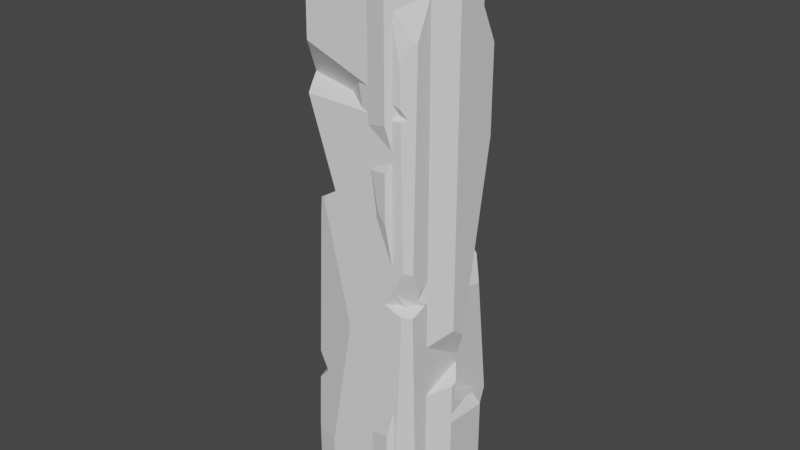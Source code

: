 # Source: PillarRocksMedium.blend  (saved by Blender 3.3.6; exported with 4.5.12 LTS)
import bpy
from mathutils import Matrix  # noqa: F401  (used for matrix-valued properties, if any)

bpy.ops.wm.read_factory_settings(use_empty=True)
scene = bpy.context.scene
scene.name = 'Scene'

# ---- collections
col_collection = bpy.data.collections.new('Collection'); scene.collection.children.link(col_collection)

# ---- world
world_world = bpy.data.worlds.new('World'); scene.world = world_world
world_world.use_nodes = True; world_world.node_tree.nodes.clear()
_N = world_world.node_tree.nodes; _L = world_world.node_tree.links
n0 = _N.new('ShaderNodeOutputWorld'); n0.name = 'World Output'; n0.location = (300, 300)
n1 = _N.new('ShaderNodeBackground'); n1.name = 'Background'; n1.location = (10, 300)
n1.inputs[0].default_value = (0.05088, 0.05088, 0.05088, 1.0)
_L.new(n1.outputs[0], n0.inputs[0])
n0.is_active_output = True
world_world.color = (0.05088, 0.05088, 0.05088)
world_world.use_sun_shadow = False
world_world.sun_shadow_jitter_overblur = 0.0

# ---- meshes
me_cube_001 = bpy.data.meshes.new('Cube.001')
me_cube_001.from_pydata([(0.8648, 1.0, 0.3244), (-0.8878, -0.5871, 5.365), (-0.7931, -0.771, 5.274), (0.5287, 0.689, 2.926), (0.712, 0.8006, 3.453), (0.5287, 0.7455, 2.975), (0.482, 0.7315, 2.853), (0.4969, 0.736, 2.892), (0.5519, 0.635, 2.773), (0.2844, 0.8735, 2.789), (0.8697, -0.634, 2.574), (0.277, -0.5415, 7.47), (-0.7014, -0.9273, 5.901), (-0.6797, -0.9267, 7.286), (-0.1886, -0.9123, 7.369), (-0.7038, -0.9274, 5.197), (-0.2933, -0.9154, 3.923), (0.5228, -0.8915, 2.49), (0.9006, 0.7592, -0.2043), (0.9037, 0.5419, 3.677), (0.8977, 0.9586, 0.3388), (0.9011, 0.7192, 2.257), (0.9207, -0.6413, 2.687), (0.9194, -0.5528, 2.487), (0.9192, -0.5406, 2.459), (0.8031, 1.0, 0.9321), (0.8031, 1.0, 0.081), (0.7398, 0.9872, -0.2043), (0.5767, 0.954, 3.534), (0.6626, 0.9715, 2.547), (0.5319, 0.945, 2.739), (0.3977, 0.9177, 3.107), (-0.4447, 0.7467, 2.844), (0.4103, 0.9203, 2.762), (-0.9639, -0.611, -0.2043), (-0.8437, 0.6658, -0.2043), (-0.9608, -0.5785, 1.055), (-0.962, -0.5908, 0.5817), (-0.9503, -0.4671, 5.375), (-0.9457, -0.4181, 7.275), (-0.8437, 0.6658, 5.357), (-0.873, 0.3541, 5.426), (-0.9202, -0.1475, 0.7976), (-0.857, 0.5241, 3.847), (-0.7918, 0.6185, 3.528), (-0.8577, 0.5163, 3.493), (-0.8437, 0.6658, 0.06419), (-0.8437, 0.6658, 4.16), (-0.7563, 0.6835, 4.081), (-0.701, 0.6947, 0.1598), (-0.8648, 0.4415, 0.09273), (-0.8566, 0.5284, 4.04), (-0.7916, 0.6763, 6.2), (-0.8469, 0.6311, 6.163), (-0.8729, 0.3554, 7.336), (0.699, -0.8864, -0.2043), (0.9218, -0.721, -0.2043), (0.9229, -0.7952, 2.373), (0.8047, -0.8833, 2.387), (-0.8788, -0.7737, -0.2043), (-0.4626, -0.9203, -0.2043), (-0.9074, -0.681, 1.048), (-0.9557, -0.5241, 3.164), (-0.8974, -0.7133, 0.6114), (-0.8364, -0.5396, 3.565), (-0.9537, -0.5033, 3.49), (-0.5111, -0.9217, 3.788), (-0.6782, -0.775, 0.8458), (-0.09571, -0.9096, 1.913), (0.9064, 0.354, 5.183), (0.9037, 0.5403, 3.689), (0.5302, 0.9446, 4.069), (0.9095, 0.1371, 4.018), (0.4353, 0.9253, 4.268), (0.4911, 0.9152, 4.693), (0.4708, 0.9325, 4.613), (0.4958, 0.8914, 4.841), (-0.3072, 0.7746, 5.426), (-0.2525, 0.7228, 5.449), (-0.3346, 0.7691, 5.713), (0.1763, 0.2496, 7.503), (0.05088, 0.2335, 7.482), (-0.243, 0.7877, 4.753), (0.4626, 0.9309, 4.637), (-0.1596, 0.4263, 7.459), (-0.6415, 0.5662, 7.388), (-0.4638, 0.7429, 7.067), (-0.5343, 0.7286, 7.11), (0.554, 0.7213, 5.654), (0.9087, 0.1942, 6.463), (0.2597, 0.2713, 7.468), (0.9125, -0.07044, 7.197), (0.7737, -0.8842, 5.862), (0.7849, -0.8839, 5.316), (0.8517, -0.8181, 5.177), (0.7883, -0.8838, 5.149), (0.9228, -0.7892, 3.023), (0.8313, -0.8825, 3.058), (0.8716, -0.7776, 6.156), (0.5969, -0.8894, 6.648), (0.5031, -0.6671, 7.376), (0.3496, -0.8966, 7.292), (0.9149, -0.2387, 7.197), (0.9219, -0.7264, 6.132), (0.9006, 0.7592, -1.317), (0.7398, 0.9872, -1.317), (-0.9639, -0.611, -1.317), (-0.8437, 0.6658, -1.317), (0.699, -0.8864, -1.317), (0.9218, -0.721, -1.317), (-0.8788, -0.7737, -1.317), (-0.4626, -0.9203, -1.317)], [], [(25, 0, 26), (60, 59, 110, 111), (61, 62, 36), (63, 37, 34, 59), (1, 12, 13, 39, 38, 2), (92, 98, 99), (89, 69, 74, 76, 88), (70, 19, 4, 28, 71), (21, 20, 0, 25, 29), (27, 26, 0, 20, 18), (11, 14, 101, 100), (93, 12, 1, 94), (1, 2, 15, 95, 94), (15, 2, 38, 43, 44, 16), (64, 66, 16, 44, 45, 65), (78, 77, 40, 41), (53, 52, 79, 78, 41), (3, 5, 4, 19, 22, 10, 6, 7), (8, 6, 10, 23, 21, 29, 30), (5, 3, 32, 31), (9, 33, 32, 3, 7), (33, 9, 8, 30), (4, 5, 31, 28), (7, 6, 8, 9), (10, 22, 96, 97, 17, 24, 23), (57, 24, 17, 58), (85, 54, 39, 13, 14, 11, 80, 81, 84), (102, 91, 90, 80, 11, 100), (37, 63, 67, 42), (36, 42, 67, 61), (68, 60, 55, 58, 17, 97, 95, 15, 16, 66), (101, 14, 13, 12, 93, 92, 99), (57, 56, 18, 20, 21, 23, 24), (96, 22, 19, 70, 72, 69, 89, 91, 102, 103), (79, 52, 87, 86), (83, 75, 73, 71, 28, 31, 32, 33, 30, 29, 25, 26, 27, 35, 46, 49, 48, 47, 40, 77, 82), (50, 46, 35, 34, 37, 42, 36, 62, 65, 45), (39, 54, 53, 41, 40, 47, 51, 43, 38), (45, 44, 43, 51, 48, 49, 50), (46, 50, 49), (47, 48, 51), (53, 54, 85, 87, 52), (57, 58, 55, 56), (66, 64, 68), (63, 59, 60, 68, 64, 65, 62, 61, 67), (70, 71, 73, 72), (74, 69, 72, 73, 75), (74, 75, 83, 76), (78, 79, 86, 84, 81, 82, 77), (83, 82, 81, 80, 90, 88, 76), (86, 87, 85, 84), (90, 91, 89, 88), (98, 92, 93, 94, 95, 97, 96, 103), (103, 102, 100, 101, 99, 98), (106, 107, 105, 104, 109, 108, 111, 110), (56, 55, 108, 109), (27, 18, 104, 105), (59, 34, 106, 110), (18, 56, 109, 104), (35, 27, 105, 107), (55, 60, 111, 108), (34, 35, 107, 106)])
_uv = me_cube_001.uv_layers.new(name='UVMap')
_uv.uv.foreach_set('vector', [0.4414, 0.08904, 0.437, 0.04138, 0.4419, 0.02232, 0.1888, 0.0008297, 0.1564, 0.0, 0.1564, 0.0, 0.1888, 0.0008297, 0.7392, 0.492, 0.752, 0.3261, 0.7478, 0.4913, 0.7365, 0.5262, 0.7468, 0.5284, 0.7452, 0.5899, 0.7316, 0.5901, 0.7464, 0.1539, 0.7178, 0.1123, 0.7176, 0.003804, 0.7603, 0.004174, 0.7565, 0.1529, 0.731, 0.1612, 0.2854, 0.4755, 0.2933, 0.4979, 0.2715, 0.537, 0.6481, 0.521, 0.6607, 0.4218, 0.7112, 0.3812, 0.7093, 0.3927, 0.695, 0.4561, 0.6754, 0.306, 0.6755, 0.3051, 0.6988, 0.2865, 0.7129, 0.2919, 0.7129, 0.3331, 0.6895, 0.1949, 0.7083, 0.04625, 0.7121, 0.04493, 0.713, 0.09165, 0.713, 0.2159, 0.7136, 0.002603, 0.7133, 0.02542, 0.7121, 0.04493, 0.7083, 0.04625, 0.6932, 0.003516, 0.6237, 0.6245, 0.5854, 0.6492, 0.5975, 0.6086, 0.6185, 0.6036, 0.2864, 0.4327, 0.1697, 0.4784, 0.1558, 0.4347, 0.2917, 0.4215, 0.7131, 0.7136, 0.6992, 0.703, 0.6874, 0.6933, 0.7071, 0.581, 0.7131, 0.5775, 0.7178, 0.1674, 0.731, 0.1612, 0.7565, 0.1529, 0.832, 0.2735, 0.8385, 0.2987, 0.7136, 0.2685, 0.6756, 0.7525, 0.6883, 0.7222, 0.7021, 0.7214, 0.7021, 0.8381, 0.6959, 0.8309, 0.669, 0.7559, 0.5116, 0.7928, 0.5066, 0.7918, 0.4941, 0.7532, 0.5116, 0.7372, 0.6247, 0.779, 0.6199, 0.7819, 0.5834, 0.7437, 0.5776, 0.723, 0.6297, 0.7214, 0.6938, 0.2435, 0.6981, 0.2474, 0.6988, 0.2865, 0.6755, 0.3051, 0.5853, 0.2252, 0.5868, 0.216, 0.6979, 0.2375, 0.6979, 0.2407, 0.6893, 0.2316, 0.6979, 0.2375, 0.5868, 0.216, 0.5921, 0.2098, 0.6895, 0.1949, 0.713, 0.2159, 0.7133, 0.2296, 0.4733, 0.7374, 0.4777, 0.7372, 0.4777, 0.8136, 0.4604, 0.7485, 0.4443, 0.7922, 0.4398, 0.802, 0.4604, 0.7372, 0.455, 0.8087, 0.452, 0.8068, 0.4398, 0.802, 0.4443, 0.7922, 0.4604, 0.8142, 0.437, 0.8115, 0.6988, 0.2865, 0.6981, 0.2474, 0.7136, 0.2569, 0.7129, 0.2919, 0.6979, 0.2407, 0.6979, 0.2375, 0.6893, 0.2316, 0.7123, 0.231, 0.2936, 0.2169, 0.2976, 0.2258, 0.2974, 0.2529, 0.2901, 0.256, 0.2659, 0.2116, 0.2976, 0.2075, 0.2976, 0.2097, 0.5273, 0.7496, 0.544, 0.7372, 0.544, 0.7787, 0.5284, 0.7612, 0.6874, 0.7097, 0.6664, 0.7214, 0.6062, 0.7111, 0.5736, 0.6827, 0.5854, 0.6492, 0.6237, 0.6245, 0.6814, 0.6472, 0.6774, 0.6555, 0.6874, 0.6738, 0.6583, 0.5775, 0.6709, 0.5807, 0.6846, 0.6407, 0.6814, 0.6472, 0.6237, 0.6245, 0.6185, 0.6036, 0.7468, 0.5284, 0.7365, 0.5262, 0.729, 0.5085, 0.7806, 0.5118, 0.7478, 0.4913, 0.7806, 0.5118, 0.729, 0.5085, 0.7392, 0.492, 0.2174, 0.1665, 0.1888, 0.0008297, 0.2799, 0.0008483, 0.288, 0.2036, 0.2659, 0.2116, 0.2901, 0.256, 0.2866, 0.4197, 0.1696, 0.4234, 0.2018, 0.3237, 0.1848, 0.3132, 0.2521, 0.5873, 0.2099, 0.5933, 0.1714, 0.5868, 0.1697, 0.4784, 0.2864, 0.4327, 0.2854, 0.4755, 0.2715, 0.537, 0.5736, 0.2004, 0.58, 0.0, 0.6932, 0.003516, 0.7083, 0.04625, 0.6895, 0.1949, 0.5921, 0.2098, 0.593, 0.2077, 0.5738, 0.251, 0.5853, 0.2252, 0.6755, 0.3051, 0.6754, 0.306, 0.6444, 0.3306, 0.6607, 0.4218, 0.6481, 0.521, 0.6276, 0.5775, 0.6147, 0.5771, 0.5777, 0.493, 0.5834, 0.7437, 0.6199, 0.7819, 0.5994, 0.8532, 0.5938, 0.8498, 0.4664, 0.3797, 0.4658, 0.3778, 0.4688, 0.3508, 0.4614, 0.3351, 0.458, 0.2932, 0.4725, 0.2598, 0.5399, 0.2397, 0.4717, 0.2328, 0.462, 0.2309, 0.4517, 0.2157, 0.4414, 0.08904, 0.4419, 0.02232, 0.4471, 0.0, 0.5736, 0.001036, 0.5734, 0.02208, 0.562, 0.02949, 0.5641, 0.3369, 0.571, 0.3432, 0.5703, 0.437, 0.5274, 0.4421, 0.5227, 0.3893, 0.8255, 0.5675, 0.8426, 0.57, 0.8426, 0.591, 0.7452, 0.5899, 0.7468, 0.5284, 0.7806, 0.5118, 0.7478, 0.4913, 0.752, 0.3261, 0.7536, 0.3006, 0.8314, 0.3012, 0.7603, 0.004174, 0.8193, 0.0, 0.8402, 0.0921, 0.8191, 0.1497, 0.8429, 0.1553, 0.8428, 0.2491, 0.8323, 0.2584, 0.832, 0.2735, 0.7565, 0.1529, 0.8314, 0.3012, 0.8385, 0.2987, 0.832, 0.2735, 0.8323, 0.2584, 0.8431, 0.2556, 0.8431, 0.5629, 0.8255, 0.5675, 0.7071, 0.7298, 0.7131, 0.7136, 0.7131, 0.7372, 0.571, 0.3432, 0.5641, 0.3369, 0.5736, 0.3339, 0.6247, 0.779, 0.6297, 0.8712, 0.6095, 0.8751, 0.5994, 0.8532, 0.6199, 0.7819, 0.2975, 0.202, 0.288, 0.2036, 0.2799, 0.0008483, 0.2976, 2.801e-05, 0.4346, 0.7621, 0.4006, 0.7463, 0.4346, 0.6138, 0.155, 0.06349, 0.1564, 0.0, 0.1888, 0.0008297, 0.2174, 0.1665, 0.16, 0.2937, 0.1509, 0.2876, 0.1507, 0.2622, 0.1543, 0.09744, 0.1721, 0.08219, 0.6754, 0.306, 0.7129, 0.3331, 0.7131, 0.3476, 0.6444, 0.3306, 0.7112, 0.3812, 0.6607, 0.4218, 0.6444, 0.3306, 0.7131, 0.3476, 0.7129, 0.3748, 0.4644, 0.3841, 0.4658, 0.3778, 0.4664, 0.3797, 0.4642, 0.3957, 0.6619, 0.8869, 0.6527, 0.8685, 0.6297, 0.767, 0.6516, 0.7287, 0.669, 0.7214, 0.669, 0.9405, 0.6576, 0.89, 0.4664, 0.3797, 0.5227, 0.3893, 0.5043, 0.6036, 0.4943, 0.6052, 0.4877, 0.6024, 0.461, 0.4596, 0.4642, 0.3957, 0.5938, 0.8498, 0.5994, 0.8532, 0.6095, 0.8751, 0.5736, 0.8809, 0.4877, 0.6024, 0.4408, 0.5812, 0.4387, 0.5234, 0.461, 0.4596, 0.2933, 0.4979, 0.2854, 0.4755, 0.2864, 0.4327, 0.2917, 0.4215, 0.2866, 0.4197, 0.2901, 0.256, 0.2974, 0.2529, 0.2973, 0.4957, 0.2973, 0.4957, 0.2976, 0.5766, 0.2646, 0.5927, 0.2521, 0.5873, 0.2715, 0.537, 0.2933, 0.4979, 0.0, 0.7261, 0.01086, 0.6261, 0.1354, 0.6027, 0.1477, 0.6208, 0.1477, 0.7369, 0.1301, 0.7496, 0.03895, 0.7509, 0.006484, 0.739, 0.2976, 2.801e-05, 0.2799, 0.0008483, 0.2799, 0.0008483, 0.2976, 2.801e-05, 0.7136, 0.002603, 0.6932, 0.003516, 0.6932, 0.003516, 0.7136, 0.002603, 0.7316, 0.5901, 0.7452, 0.5899, 0.7452, 0.5899, 0.7316, 0.5901, 0.6932, 0.003516, 0.58, 0.0, 0.58, 0.0, 0.6932, 0.003516, 0.5736, 0.001036, 0.4471, 0.0, 0.4471, 0.0, 0.5736, 0.001036, 0.2799, 0.0008483, 0.1888, 0.0008297, 0.1888, 0.0008297, 0.2799, 0.0008483, 0.7452, 0.5899, 0.8426, 0.591, 0.8426, 0.591, 0.7452, 0.5899])
me_cube_001.materials.append(None)
me_cube_001.update()
me_cube_002 = bpy.data.meshes.new('Cube.002')
me_cube_002.from_pydata([(1.125, -0.1594, -0.229), (0.6015, -0.9679, -0.229), (1.093, 0.5865, -0.229), (-0.1522, -0.8066, -0.229), (-0.4231, 0.7639, -0.229), (0.4246, 0.8896, -0.229), (-0.9963, 0.1907, 6.169), (-0.9963, 0.1907, 4.279), (0.4337, 0.8855, 2.88), (0.4246, 0.8896, 2.874), (-0.802, 0.385, 4.033), (-0.4231, 0.7639, 4.737), (-0.4231, 0.7639, 2.704), (-0.4493, 0.4733, 3.448), (0.4246, 0.8896, 7.431), (1.125, -0.1594, 7.191), (1.106, 0.2862, 7.436), (0.6807, -0.05349, 7.669), (0.7247, -0.07995, 7.665), (-0.1522, -0.8066, 6.666), (-1.067, -0.2319, 6.044), (-1.063, -0.2098, 6.142), (-0.6167, -0.2301, 7.451), (-0.1599, 0.67, 7.669), (-0.4005, 0.3276, 7.669), (-0.8181, 0.3689, 6.614), (-0.4231, 0.7639, 6.839), (-0.07306, 0.8158, 7.596), (-0.2394, 0.7912, 6.906), (-0.4978, 0.2057, 7.615), (-0.927, -0.0546, 6.473), (1.093, 0.5865, 5.871), (1.105, 0.3221, 6.401), (1.1, 0.4352, 7.389), (0.7834, 0.7269, 6.327), (0.9182, 0.6658, 7.364), (1.123, -0.117, 0.7609), (1.093, 0.5865, 4.598), (0.4246, 0.8896, 0.6424), (0.4246, 0.8896, 1.77), (0.2886, 0.8695, 0.7251), (0.4304, 0.887, 2.896), (0.4246, 0.8896, 3.421), (0.7207, 0.7554, 3.023), (0.6972, 0.766, 2.924), (0.2137, 0.8584, 3.376), (0.09431, 0.7069, 3.004), (0.735, 0.7237, 2.938), (-0.1522, -0.8066, 0.1686), (0.6015, -0.9679, 0.3813), (0.6015, -0.9679, 3.731), (-0.6179, -0.4523, 3.261), (-0.5227, 0.6643, 2.742), (-0.4231, 0.7639, 1.447), (-0.4231, 0.7639, 2.556), (-0.09552, 0.8125, 1.58), (-0.8124, 0.1576, 2.996), (-0.6216, -0.2363, 1.874), (-0.5714, -0.3193, 1.605), (0.4549, -0.9365, 3.872), (-0.03008, -0.8327, 6.09), (-0.1522, -0.8066, 6.053), (-1.038, -0.05863, 4.222), (-1.056, -0.1698, 5.642), (-1.067, -0.2319, 5.658), (-0.599, -0.2492, 3.335), (-0.6259, -0.4517, 3.276), (0.4302, -0.9138, 3.784), (0.2104, -0.8842, 4.991), (0.338, -0.9115, 4.407), (0.6015, -0.9679, 4.456), (0.6015, -0.9679, 5.084), (0.6691, -0.8635, 4.629), (0.03158, -0.7332, 4.501), (1.114, 0.1034, 1.963), (1.125, -0.1594, 2.466), (0.7478, -0.742, 1.928), (0.7011, -0.6782, 1.626), (1.115, 0.07291, 1.797), (1.125, -0.1594, 1.96), (1.121, -0.06112, 1.066), (1.125, -0.1594, 1.035), (0.6723, -0.8587, 0.8876), (0.7722, -0.7044, 1.628), (1.042, 0.1296, 1.623), (0.8671, 0.2652, 1.206), (0.7659, -0.6999, 1.613), (0.6092, -0.7269, 1.333), (0.4009, -0.7627, 0.9592), (1.125, -0.1594, 3.793), (1.112, 0.1503, 2.219), (1.111, 0.1788, 3.652), (0.9453, -0.4373, 2.209), (0.9302, -0.4605, 3.513), (0.9501, -0.4299, 1.795), (1.102, 0.1078, 1.906), (1.097, 0.08707, 1.753), (-0.8242, 0.1657, 3.067), (-0.824, 0.1588, 3.034), (-0.8843, -0.09789, 3.002), (-0.8225, -0.3467, 3.059), (-0.6728, -0.2417, 2.029), (-0.871, -0.07107, 2.882), (0.1346, -0.8679, 7.32), (0.6015, -0.9679, 6.96), (0.7394, -0.755, 7.308), (0.6413, -0.704, 7.441), (0.1337, -0.8664, 7.323), (-0.9862, -0.2827, -0.229), (-0.8469, 0.3401, -0.229), (-0.9243, -0.3215, 1.201), (-0.7453, 0.4417, 1.372), (-0.8995, -0.265, 1.45), (-0.7675, -0.42, -0.004948), (-0.9786, -0.2874, -0.05412), (-0.9624, -0.2976, 0.3206), (-0.8478, 0.2901, -0.02033), (1.093, 0.5865, 0.3159), (1.113, 0.1143, 0.653), (1.125, -0.1594, 0.4073), (1.125, -0.1594, 0.5599), (1.073, -0.2399, 0.4363), (0.8195, 0.7106, 0.3926), (0.8874, 0.6798, 0.4972), (0.7326, -0.7656, 2.116), (0.7943, -0.6703, 2.325), (0.6899, -0.8315, 2.642), (0.4452, -0.6912, 2.31), (1.125, -0.1594, -1.342), (0.6015, -0.9679, -1.342), (1.093, 0.5865, -1.342), (-0.1522, -0.8066, -1.342), (-0.4231, 0.7639, -1.342), (0.4246, 0.8896, -1.342), (-0.9862, -0.2827, -1.342), (-0.8469, 0.3401, -1.342)], [], [(5, 2, 130, 133), (23, 24, 17), (48, 3, 1, 49), (69, 59, 50, 70), (19, 61, 60, 68, 71, 104, 103), (20, 21, 6, 7, 62, 63, 64), (91, 90, 37, 31, 32, 33, 16, 15, 89), (89, 75, 74, 90, 91), (78, 74, 75, 79), (36, 80, 81, 120, 118), (119, 0, 2, 117), (124, 76, 92, 93, 89, 15, 105, 104, 71, 72, 70, 50, 126, 125), (92, 75, 89, 93), (121, 120, 81, 82, 49, 1, 0, 119), (92, 76, 83, 94), (94, 79, 75, 92), (5, 38, 123, 122, 117, 2), (9, 8, 41, 44, 39), (14, 35, 34, 31, 37, 43, 42), (61, 19, 20, 64), (114, 108, 3, 48, 110, 115, 113), (6, 25, 26, 11, 10, 7), (52, 12, 54), (53, 4, 109, 111), (27, 14, 42, 45, 11, 26, 28), (12, 9, 39, 40, 38, 5, 4, 53, 55, 54), (30, 25, 6, 21, 22, 29), (62, 7, 10, 13, 51, 66, 65), (99, 100, 51, 13, 97), (41, 8, 56, 98, 97, 13, 10, 11, 45, 46), (52, 56, 8, 9, 12), (35, 14, 27, 23, 17, 18, 16, 33), (106, 105, 15, 16, 18), (17, 24, 29, 22, 107, 106, 18), (107, 22, 21, 20, 19, 103), (29, 24, 23, 27, 28, 30), (26, 25, 30, 28), (32, 31, 34), (33, 32, 34, 35), (80, 36, 40, 39, 44, 47, 43, 37, 90, 95, 84, 85), (74, 95, 90), (95, 96, 84), (95, 74, 78, 96), (123, 38, 40, 36, 118), (45, 42, 43, 47, 46), (47, 44, 41, 46), (50, 59, 67, 66, 51, 100, 101, 57, 77, 76, 124, 127, 126), (76, 77, 86, 83), (77, 87, 86), (88, 87, 77, 57, 58, 112, 110, 48, 49, 82), (52, 54, 55, 58, 57, 101, 102, 98, 56), (112, 58, 55, 53, 111), (64, 63, 60, 61), (65, 66, 67), (65, 67, 59, 69, 73, 68, 60, 63, 62), (73, 69, 70, 72), (71, 68, 73, 72), (88, 82, 81, 80, 85), (96, 78, 79, 94), (83, 86, 87, 88, 85, 84, 96, 94), (99, 97, 98, 102), (100, 99, 102, 101), (107, 103, 104, 105, 106), (110, 112, 111, 109, 108, 114, 116, 115), (116, 114, 113), (115, 116, 113), (118, 120, 121, 122, 123), (119, 117, 122, 121), (127, 125, 126), (124, 125, 127), (130, 128, 129, 131, 134, 135, 132, 133), (4, 5, 133, 132), (0, 1, 129, 128), (3, 108, 134, 131), (108, 109, 135, 134), (2, 0, 128, 130), (109, 4, 132, 135), (1, 3, 131, 129)])
_uv = me_cube_002.uv_layers.new(name='UVMap')
_uv.uv.foreach_set('vector', [0.3865, 0.0009374, 0.3296, 0.001117, 0.3296, 0.001117, 0.3865, 0.0009374, 0.4443, 0.7069, 0.4397, 0.6754, 0.5286, 0.6856, 0.08448, 0.03137, 0.08434, 0.0001943, 0.1441, 0.0, 0.1443, 0.04786, 0.1247, 0.3636, 0.1338, 0.3216, 0.1454, 0.3105, 0.1456, 0.3674, 0.08662, 0.5408, 0.08642, 0.4927, 0.09611, 0.4956, 0.1148, 0.4093, 0.1458, 0.4165, 0.1464, 0.5636, 0.1096, 0.592, 0.8569, 0.6437, 0.859, 0.6362, 0.889, 0.636, 0.8792, 0.7839, 0.8604, 0.7871, 0.8594, 0.6754, 0.8549, 0.6739, 0.8704, 0.3097, 0.8723, 0.4209, 0.8431, 0.2384, 0.8431, 0.1394, 0.8608, 0.09685, 0.8532, 0.02067, 0.8632, 0.01618, 0.893, 0.03288, 0.893, 0.297, 0.893, 0.297, 0.893, 0.4001, 0.8754, 0.4406, 0.8723, 0.4209, 0.8704, 0.3097, 0.8774, 0.4534, 0.8754, 0.4406, 0.893, 0.4001, 0.893, 0.4394, 0.3211, 0.6912, 0.2976, 0.6943, 0.2997, 0.6877, 0.3366, 0.6887, 0.3303, 0.7069, 0.3484, 0.689, 0.3979, 0.6904, 0.4006, 0.7404, 0.3582, 0.7392, 0.9495, 0.4278, 0.9473, 0.4424, 0.9189, 0.4203, 0.921, 0.319, 0.893, 0.297, 0.893, 0.03288, 0.9485, 0.02421, 0.9683, 0.0515, 0.9683, 0.1973, 0.9586, 0.2326, 0.9683, 0.2461, 0.9683, 0.3024, 0.9556, 0.3869, 0.9406, 0.4115, 0.9189, 0.4203, 0.893, 0.4001, 0.893, 0.297, 0.921, 0.319, 0.3465, 0.6815, 0.3366, 0.6887, 0.2997, 0.6877, 0.3135, 0.6229, 0.3531, 0.6138, 0.4006, 0.6151, 0.3979, 0.6904, 0.3484, 0.689, 0.9189, 0.4203, 0.9473, 0.4424, 0.9438, 0.4657, 0.9182, 0.4524, 0.9182, 0.4524, 0.893, 0.4394, 0.893, 0.4001, 0.9189, 0.4203, 0.3865, 0.0009374, 0.3865, 0.06924, 0.3471, 0.05799, 0.3529, 0.04977, 0.3296, 0.04383, 0.3296, 0.001117, 0.3865, 0.2442, 0.3857, 0.2447, 0.386, 0.2459, 0.3633, 0.2482, 0.3865, 0.1577, 0.3865, 0.6014, 0.3445, 0.5963, 0.356, 0.515, 0.3296, 0.4793, 0.3296, 0.3795, 0.3613, 0.2559, 0.3865, 0.2871, 0.08642, 0.4927, 0.08662, 0.5408, 0.003337, 0.4925, 0.00321, 0.4622, 0.009343, 0.01432, 0.008599, 0.0006055, 0.08434, 0.0001943, 0.08448, 0.03137, 0.01468, 0.1127, 0.01094, 0.04369, 0.02853, 0.01807, 0.889, 0.636, 0.9103, 0.6025, 0.9536, 0.5876, 0.9427, 0.752, 0.8987, 0.8045, 0.8792, 0.7839, 0.9218, 0.9075, 0.9322, 0.9111, 0.9315, 0.9227, 0.8075, 0.5912, 0.8076, 0.7226, 0.7623, 0.7227, 0.7731, 0.5971, 0.4161, 0.6138, 0.3865, 0.6014, 0.3865, 0.2871, 0.3991, 0.2833, 0.437, 0.3893, 0.437, 0.5541, 0.426, 0.5595, 0.437, 0.2299, 0.3865, 0.2442, 0.3865, 0.1577, 0.3946, 0.07558, 0.3865, 0.06924, 0.3865, 0.0009374, 0.437, 0.0, 0.437, 0.1314, 0.4175, 0.1422, 0.437, 0.2183, 0.8766, 0.6113, 0.9103, 0.6025, 0.889, 0.636, 0.859, 0.6362, 0.8817, 0.5347, 0.9168, 0.5241, 0.8604, 0.7871, 0.8792, 0.7839, 0.8987, 0.8045, 0.9153, 0.8515, 0.8448, 0.8614, 0.8447, 0.8603, 0.8598, 0.8567, 0.7821, 0.7416, 0.7913, 0.7246, 0.8107, 0.7227, 0.8107, 0.7979, 0.7831, 0.7634, 0.9746, 0.8986, 0.9745, 0.8999, 0.8775, 0.8845, 0.8773, 0.8815, 0.8779, 0.879, 0.9153, 0.8515, 0.8987, 0.8045, 0.9427, 0.752, 0.9667, 0.8604, 0.9499, 0.8886, 0.5503, 0.6386, 0.5719, 0.6052, 0.5719, 0.713, 0.5713, 0.7125, 0.5477, 0.6482, 0.5177, 0.7372, 0.4758, 0.7372, 0.4447, 0.7185, 0.4443, 0.7069, 0.5286, 0.6856, 0.5325, 0.6852, 0.5448, 0.7188, 0.5387, 0.7279, 0.9487, 0.01507, 0.9485, 0.02421, 0.893, 0.03288, 0.8632, 0.01618, 0.9028, 0.0, 0.5286, 0.6856, 0.4397, 0.6754, 0.437, 0.6628, 0.4433, 0.626, 0.5175, 0.6052, 0.5477, 0.6355, 0.5325, 0.6852, 0.1095, 0.5923, 0.03672, 0.6027, 0.00302, 0.5001, 0.003337, 0.4925, 0.08662, 0.5408, 0.1096, 0.592, 0.9168, 0.5241, 0.9291, 0.5207, 0.9617, 0.5229, 0.9746, 0.5294, 0.9629, 0.5829, 0.8766, 0.6113, 0.8152, 0.8021, 0.8107, 0.7555, 0.825, 0.7227, 0.825, 0.8138, 0.3176, 0.5205, 0.3296, 0.4793, 0.356, 0.515, 0.3227, 0.5981, 0.3176, 0.5205, 0.356, 0.515, 0.3445, 0.5963, 0.3002, 0.1017, 0.2976, 0.07777, 0.3946, 0.07558, 0.3865, 0.1577, 0.3633, 0.2482, 0.359, 0.2493, 0.3613, 0.2559, 0.3296, 0.3795, 0.3098, 0.1924, 0.3086, 0.1678, 0.3135, 0.1456, 0.3308, 0.113, 0.3076, 0.1723, 0.3086, 0.1678, 0.3098, 0.1924, 0.3086, 0.1678, 0.3081, 0.1558, 0.3135, 0.1456, 0.3086, 0.1678, 0.3076, 0.1723, 0.3063, 0.1592, 0.3081, 0.1558, 0.5477, 0.7555, 0.5612, 0.719, 0.5685, 0.713, 0.5685, 0.8143, 0.5596, 0.8003, 0.3991, 0.2833, 0.3865, 0.2871, 0.3613, 0.2559, 0.359, 0.2493, 0.4005, 0.2538, 0.3098, 0.789, 0.3068, 0.7858, 0.2976, 0.7646, 0.3098, 0.7404, 0.1454, 0.3105, 0.1338, 0.3216, 0.1313, 0.3147, 0.04087, 0.2753, 0.04147, 0.2741, 0.02346, 0.2583, 0.03115, 0.1776, 0.03469, 0.1654, 0.1439, 0.1456, 0.1492, 0.1692, 0.1488, 0.184, 0.1257, 0.1993, 0.1477, 0.2252, 0.1492, 0.1692, 0.1439, 0.1456, 0.1492, 0.1446, 0.1498, 0.1457, 0.1439, 0.1456, 0.1384, 0.1226, 0.1492, 0.1446, 0.124, 0.09331, 0.1384, 0.1226, 0.1439, 0.1456, 0.03469, 0.1654, 0.0406, 0.1443, 0.01501, 0.1322, 0.01468, 0.1127, 0.08448, 0.03137, 0.1443, 0.04786, 0.1465, 0.0876, 0.9218, 0.9075, 0.9315, 0.9227, 0.9424, 1.0, 0.8471, 0.9917, 0.8522, 0.971, 0.8507, 0.9587, 0.859, 0.8923, 0.8773, 0.8815, 0.8775, 0.8845, 0.7243, 0.7227, 0.7507, 0.7307, 0.7507, 0.824, 0.7276, 0.809, 0.7136, 0.7758, 0.5685, 0.7152, 0.573, 0.713, 0.573, 0.8135, 0.5695, 0.804, 0.8233, 0.6889, 0.8076, 0.6834, 0.8233, 0.591, 0.03719, 0.28, 0.1313, 0.3147, 0.1338, 0.3216, 0.1247, 0.3636, 0.09731, 0.3711, 0.1148, 0.4093, 0.09611, 0.4956, 0.002223, 0.461, 0.0, 0.3497, 0.09731, 0.3711, 0.1247, 0.3636, 0.1456, 0.3674, 0.1477, 0.3809, 0.1458, 0.4165, 0.1148, 0.4093, 0.09731, 0.3711, 0.1477, 0.3809, 0.7821, 0.8132, 0.7601, 0.8127, 0.7507, 0.7472, 0.7541, 0.7399, 0.7821, 0.7227, 0.8772, 0.457, 0.8774, 0.4534, 0.893, 0.4394, 0.9182, 0.4524, 0.9438, 0.4657, 0.9437, 0.4669, 0.9515, 0.49, 0.9619, 0.5207, 0.8737, 0.5025, 0.8763, 0.4678, 0.8772, 0.457, 0.9182, 0.4524, 0.8573, 0.8827, 0.8779, 0.879, 0.8773, 0.8815, 0.859, 0.8923, 0.8431, 0.8773, 0.8573, 0.8827, 0.859, 0.8923, 0.8507, 0.9587, 0.1095, 0.5923, 0.1096, 0.592, 0.1464, 0.5636, 0.1507, 0.5911, 0.1421, 0.6015, 0.7141, 0.6105, 0.7189, 0.591, 0.7731, 0.5971, 0.7623, 0.7227, 0.7145, 0.7227, 0.7144, 0.7089, 0.7589, 0.7063, 0.7143, 0.6796, 0.5273, 0.7923, 0.5116, 0.7491, 0.5273, 0.7372, 0.7143, 0.6796, 0.7589, 0.7063, 0.7136, 0.705, 0.3303, 0.7069, 0.3366, 0.6887, 0.3465, 0.6815, 0.3554, 0.7372, 0.3465, 0.7375, 0.4891, 0.8087, 0.4777, 0.7534, 0.4941, 0.7372, 0.4941, 0.8132, 0.1257, 0.1993, 0.1507, 0.2004, 0.1477, 0.2252, 0.1488, 0.184, 0.1507, 0.2004, 0.1257, 0.1993, 0.1507, 0.6255, 0.1988, 0.5933, 0.2742, 0.5951, 0.2948, 0.6512, 0.2948, 0.7273, 0.2478, 0.7433, 0.202, 0.7325, 0.1584, 0.6818, 0.437, 0.0, 0.3865, 0.0009374, 0.3865, 0.0009374, 0.437, 0.0, 0.3979, 0.6904, 0.4006, 0.6151, 0.4006, 0.6151, 0.3979, 0.6904, 0.08434, 0.0001943, 0.008599, 0.0006055, 0.008599, 0.0006055, 0.08434, 0.0001943, 0.7145, 0.7227, 0.7623, 0.7227, 0.7623, 0.7227, 0.7145, 0.7227, 0.4006, 0.7404, 0.3979, 0.6904, 0.3979, 0.6904, 0.4006, 0.7404, 0.7623, 0.7227, 0.8076, 0.7226, 0.8076, 0.7226, 0.7623, 0.7227, 0.1441, 0.0, 0.08434, 0.0001943, 0.08434, 0.0001943, 0.1441, 0.0])
me_cube_002.materials.append(None)
me_cube_002.update()

# ---- objects
ob_cube = bpy.data.objects.new('Cube', me_cube_001)
ob_cube_001 = bpy.data.objects.new('Cube.001', me_cube_002)

# ---- transforms, parenting, visibility, modifiers, constraints
ob_cube.location = (0.0, 0.0, 0.0)
ob_cube_001.location = (0.0, 0.0, 0.0)

# ---- collection membership
col_collection.objects.link(ob_cube)
col_collection.objects.link(ob_cube_001)

# ---- scene / render settings (as saved in the file)
scene.frame_start = 1; scene.frame_end = 250; scene.frame_set(1)
scene.render.engine = 'BLENDER_EEVEE_NEXT'
scene.cycles.sampling_pattern = 'TABULATED_SOBOL'
scene.cycles.use_light_tree = False
scene.view_settings.view_transform = 'Filmic'
bpy.context.view_layer.update()

# ---- added for rendering (the .blend has no active camera and no usable light): camera, sun
cam_auto = bpy.data.cameras.new('AutoCamera')
cam_auto.lens = 50.0
cam_auto.sensor_width = 36.0
cam_auto.clip_end = 1000.0
ob_auto_camera = bpy.data.objects.new('AutoCamera', cam_auto)
scene.collection.objects.link(ob_auto_camera)
ob_auto_camera.location = (8.80024, -10.5092, 10.1805)
ob_auto_camera.rotation_euler = (1.09748, -7.21219e-08, 0.694738)
scene.camera = ob_auto_camera
light_auto_sun = bpy.data.lights.new('AutoSun', 'SUN')
light_auto_sun.energy = 3.0
light_auto_sun.angle = 0.0523599
ob_auto_sun = bpy.data.objects.new('AutoSun', light_auto_sun)
scene.collection.objects.link(ob_auto_sun)
ob_auto_sun.rotation_euler = (0.872665, 0.174533, 0.523599)
bpy.context.view_layer.update()
